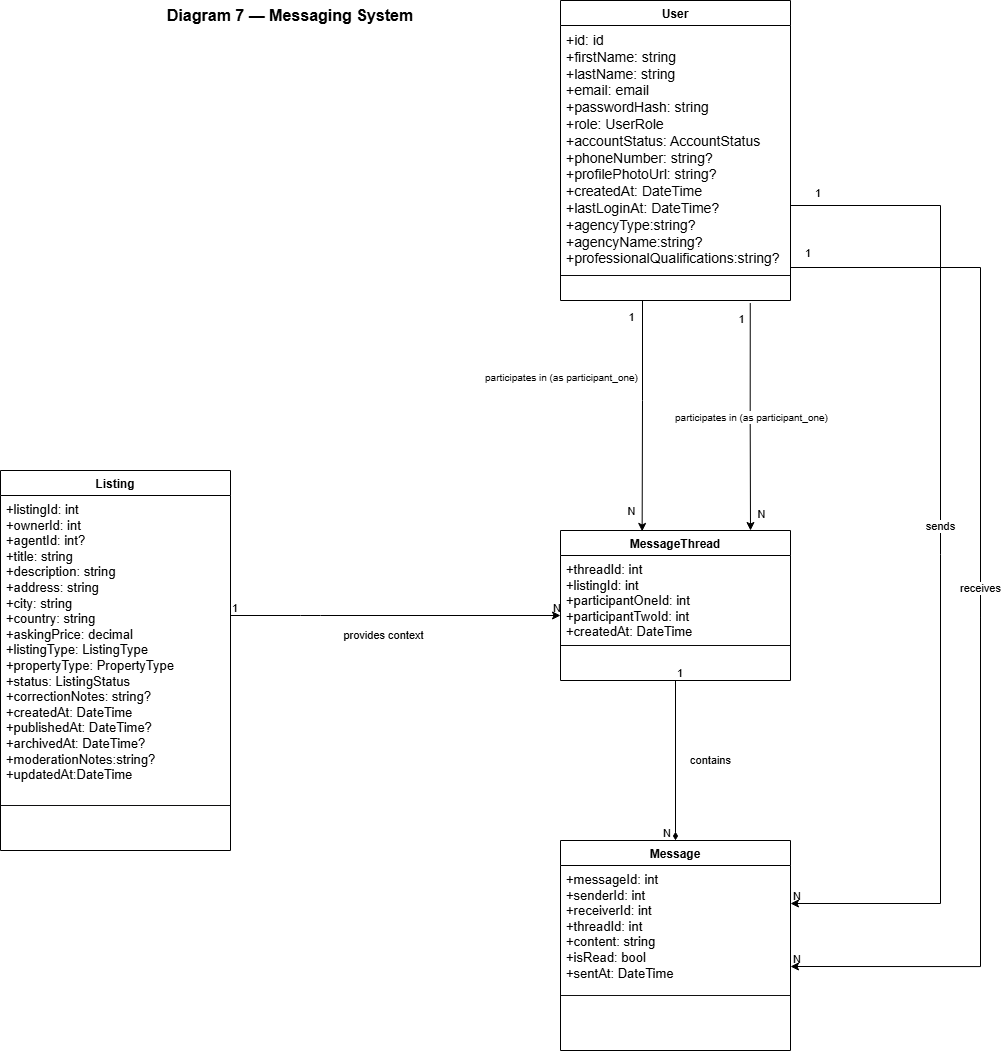

The diagram above was exported from draw.io. Its source (the exported page's mxGraphModel, read from the mxfile embedded in the PNG):
<mxGraphModel dx="1126" dy="865" grid="1" gridSize="10" guides="1" tooltips="1" connect="1" arrows="1" fold="1" page="1" pageScale="1" pageWidth="827" pageHeight="1169" math="0" shadow="0">
  <root>
    <mxCell id="0" />
    <mxCell id="1" parent="0" />
    <mxCell id="title" parent="1" style="text;html=1;strokeColor=none;fillColor=none;align=center;verticalAlign=middle;whiteSpace=wrap;rounded=0;fontSize=16;fontStyle=1;" value="Diagram 7 — Messaging System" vertex="1">
      <mxGeometry height="30" width="400" x="150" y="30" as="geometry" />
    </mxCell>
    <mxCell id="user" parent="1" style="swimlane;startSize=25;fontStyle=1;fontSize=12;" value="User" vertex="1">
      <mxGeometry height="300" width="230" x="620" y="30" as="geometry" />
    </mxCell>
    <mxCell id="user_attrs" parent="user" style="text;html=1;strokeColor=none;fillColor=none;align=left;verticalAlign=top;spacingLeft=4;spacingRight=4;overflow=hidden;rotatable=0;fontSize=11;" value="&lt;font style=&quot;font-size: 14px;&quot;&gt;+id: id&lt;br&gt;+firstName: string&lt;br&gt;+lastName: string&lt;br&gt;+email: email&lt;br&gt;+passwordHash: string&lt;br&gt;+role: UserRole&lt;br&gt;+accountStatus: AccountStatus&lt;br&gt;+phoneNumber: string?&lt;br&gt;+profilePhotoUrl: string?&lt;br&gt;+createdAt: DateTime&lt;br&gt;+lastLoginAt: DateTime?&lt;/font&gt;&lt;div&gt;&lt;font style=&quot;font-size: 14px;&quot;&gt;+agencyType:string?&lt;/font&gt;&lt;/div&gt;&lt;div&gt;&lt;font style=&quot;font-size: 14px;&quot;&gt;+agencyName:string?&lt;/font&gt;&lt;/div&gt;&lt;div&gt;&lt;font style=&quot;font-size: 14px;&quot;&gt;+professionalQualifications:string?&lt;/font&gt;&lt;/div&gt;" vertex="1">
      <mxGeometry height="245" width="230" y="25" as="geometry" />
    </mxCell>
    <mxCell id="user_line" parent="user" style="line;strokeColor=light-dark(#0a0a0b, #5c79a3);fillColor=none;strokeWidth=1;" value="" vertex="1">
      <mxGeometry height="10" width="230" y="270" as="geometry" />
    </mxCell>
    <mxCell id="listing" parent="1" style="swimlane;startSize=25;fontStyle=1;fontSize=12;" value="Listing" vertex="1">
      <mxGeometry height="380" width="230" x="60" y="500" as="geometry" />
    </mxCell>
    <mxCell id="listing_attrs" parent="listing" style="text;html=1;strokeColor=none;fillColor=none;align=left;verticalAlign=top;spacingLeft=4;spacingRight=4;overflow=hidden;rotatable=0;fontSize=11;" value="&lt;font style=&quot;font-size: 13px;&quot;&gt;+listingId: int&lt;br&gt;+ownerId: int&lt;br&gt;+agentId: int?&lt;br&gt;+title: string&lt;br&gt;+description: string&lt;br&gt;+address: string&lt;br&gt;+city: string&lt;br&gt;+country: string&lt;br&gt;+askingPrice: decimal&lt;br&gt;+listingType: ListingType&lt;br&gt;+propertyType: PropertyType&lt;br&gt;+status: ListingStatus&lt;br&gt;+correctionNotes: string?&lt;br&gt;+createdAt: DateTime&lt;br&gt;+publishedAt: DateTime?&lt;br&gt;+archivedAt: DateTime?&lt;/font&gt;&lt;div&gt;&lt;font style=&quot;font-size: 13px;&quot;&gt;+moderationNotes:string?&lt;/font&gt;&lt;/div&gt;&lt;div&gt;&lt;font style=&quot;font-size: 13px;&quot;&gt;+updatedAt:DateTime&lt;/font&gt;&lt;/div&gt;" vertex="1">
      <mxGeometry height="355" width="230" y="25" as="geometry" />
    </mxCell>
    <mxCell id="listing_line" parent="listing" style="line;strokeColor=light-dark(#0f0f10, #5c79a3);fillColor=none;strokeWidth=1;" value="" vertex="1">
      <mxGeometry height="10" width="230" y="330" as="geometry" />
    </mxCell>
    <mxCell id="listing_methods" parent="listing" style="text;html=1;strokeColor=none;fillColor=none;align=left;verticalAlign=top;spacingLeft=4;spacingRight=4;overflow=hidden;rotatable=0;fontSize=11;" value="" vertex="1">
      <mxGeometry height="15" width="230" y="375" as="geometry" />
    </mxCell>
    <mxCell id="messagethread" parent="1" style="swimlane;startSize=25;fontStyle=1;fontSize=12;" value="MessageThread" vertex="1">
      <mxGeometry height="150" width="230" x="620" y="560" as="geometry" />
    </mxCell>
    <mxCell id="messagethread_attrs" parent="messagethread" style="text;html=1;strokeColor=none;fillColor=none;align=left;verticalAlign=top;spacingLeft=4;spacingRight=4;overflow=hidden;rotatable=0;fontSize=11;" value="&lt;font style=&quot;font-size: 13px;&quot;&gt;+threadId: int&lt;br&gt;+listingId: int&lt;br&gt;+participantOneId: int&lt;br&gt;+participantTwoId: int&lt;br&gt;+createdAt: DateTime&lt;/font&gt;" vertex="1">
      <mxGeometry height="115" width="230" y="25" as="geometry" />
    </mxCell>
    <mxCell id="messagethread_line" parent="messagethread" style="line;strokeColor=light-dark(#0a0a0a, #5c79a3);fillColor=#dae8fc;strokeWidth=1;" value="" vertex="1">
      <mxGeometry height="10" width="230" y="110" as="geometry" />
    </mxCell>
    <mxCell id="messagethread_methods" parent="messagethread" style="text;html=1;align=left;verticalAlign=top;spacingLeft=4;spacingRight=4;overflow=hidden;rotatable=0;fontSize=11;" value="" vertex="1">
      <mxGeometry width="230" y="150" as="geometry" />
    </mxCell>
    <mxCell id="message" parent="1" style="swimlane;startSize=25;fontStyle=1;fontSize=12;" value="Message" vertex="1">
      <mxGeometry height="210" width="230" x="620" y="870" as="geometry" />
    </mxCell>
    <mxCell id="message_attrs" parent="message" style="text;html=1;strokeColor=none;fillColor=none;align=left;verticalAlign=top;spacingLeft=4;spacingRight=4;overflow=hidden;rotatable=0;fontSize=11;" value="&lt;font style=&quot;font-size: 13px;&quot;&gt;+messageId: int&lt;br&gt;+senderId: int&lt;br&gt;+receiverId: int&lt;br&gt;+threadId: int&lt;br&gt;+content: string&lt;br&gt;+isRead: bool&lt;br&gt;+sentAt: DateTime&lt;/font&gt;" vertex="1">
      <mxGeometry height="155" width="230" y="25" as="geometry" />
    </mxCell>
    <mxCell id="message_line" parent="message" style="line;strokeColor=light-dark(#121212, #5c79a3);fillColor=#dae8fc;strokeWidth=1;" value="" vertex="1">
      <mxGeometry height="10" width="230" y="150" as="geometry" />
    </mxCell>
    <mxCell id="message_methods" parent="message" style="text;html=1;strokeColor=none;fillColor=none;align=left;verticalAlign=top;spacingLeft=4;spacingRight=4;overflow=hidden;rotatable=0;fontSize=11;" value="" vertex="1">
      <mxGeometry height="10" width="230" y="180" as="geometry" />
    </mxCell>
    <mxCell id="rel_listing_thread" edge="1" parent="1" source="listing" style="edgeStyle=orthogonalEdgeStyle;html=1;fontSize=11;" target="messagethread" value="provides context">
      <mxGeometry relative="1" x="-0.0149" y="-10" as="geometry">
        <mxPoint x="-10" y="10" as="offset" />
        <Array as="points">
          <mxPoint x="370" y="645" />
          <mxPoint x="370" y="645" />
        </Array>
      </mxGeometry>
    </mxCell>
    <mxCell id="rel_listing_src" connectable="0" parent="rel_listing_thread" style="resizable=0;html=1;align=left;verticalAlign=bottom;fontSize=11;" value="1" vertex="1">
      <mxGeometry relative="1" x="-1" as="geometry" />
    </mxCell>
    <mxCell id="rel_listing_tgt" connectable="0" parent="rel_listing_thread" style="resizable=0;html=1;align=right;verticalAlign=bottom;fontSize=11;" value="N" vertex="1">
      <mxGeometry relative="1" x="1" as="geometry" />
    </mxCell>
    <mxCell id="rel_thread_msg" edge="1" parent="1" source="messagethread" style="edgeStyle=orthogonalEdgeStyle;html=1;fontSize=11;endArrow=diamondThin;endFill=1;" target="message" value="contains">
      <mxGeometry relative="1" y="35" as="geometry">
        <mxPoint as="offset" />
      </mxGeometry>
    </mxCell>
    <mxCell id="rel_thread_src" connectable="0" parent="rel_thread_msg" style="resizable=0;html=1;align=left;verticalAlign=bottom;fontSize=11;" value="1" vertex="1">
      <mxGeometry relative="1" x="-1" as="geometry" />
    </mxCell>
    <mxCell id="rel_thread_tgt" connectable="0" parent="rel_thread_msg" style="resizable=0;html=1;align=right;verticalAlign=bottom;fontSize=11;" value="N" vertex="1">
      <mxGeometry relative="1" x="1" as="geometry">
        <mxPoint x="-5" as="offset" />
      </mxGeometry>
    </mxCell>
    <mxCell id="rel_sends" edge="1" parent="1" source="user" style="edgeStyle=orthogonalEdgeStyle;html=1;fontSize=11;exitX=1;exitY=0.5;exitDx=0;exitDy=0;entryX=1;entryY=0.3;entryDx=0;entryDy=0;rounded=0;curved=0;" target="message" value="sends">
      <mxGeometry relative="1" as="geometry">
        <Array as="points">
          <mxPoint x="850" y="235" />
          <mxPoint x="1000" y="235" />
          <mxPoint x="1000" y="933" />
        </Array>
      </mxGeometry>
    </mxCell>
    <mxCell id="rel_sends_src" connectable="0" parent="rel_sends" style="resizable=0;html=1;align=right;verticalAlign=bottom;fontSize=11;" value="1" vertex="1">
      <mxGeometry relative="1" x="-1" as="geometry">
        <mxPoint x="30" y="50" as="offset" />
      </mxGeometry>
    </mxCell>
    <mxCell id="rel_sends_tgt" connectable="0" parent="rel_sends" style="resizable=0;html=1;align=left;verticalAlign=bottom;fontSize=11;" value="N" vertex="1">
      <mxGeometry relative="1" x="1" as="geometry" />
    </mxCell>
    <mxCell id="rel_receives" edge="1" parent="1" source="user" style="edgeStyle=orthogonalEdgeStyle;html=1;fontSize=11;exitX=1;exitY=0.7;exitDx=0;exitDy=0;entryX=1;entryY=0.6;entryDx=0;entryDy=0;rounded=0;curved=0;" target="message" value="receives">
      <mxGeometry relative="1" as="geometry">
        <Array as="points">
          <mxPoint x="1040" y="297" />
          <mxPoint x="1040" y="996" />
        </Array>
      </mxGeometry>
    </mxCell>
    <mxCell id="rel_receives_src" connectable="0" parent="rel_receives" style="resizable=0;html=1;align=right;verticalAlign=bottom;fontSize=11;" value="1" vertex="1">
      <mxGeometry relative="1" x="-1" as="geometry">
        <mxPoint x="20" y="50" as="offset" />
      </mxGeometry>
    </mxCell>
    <mxCell id="rel_receives_tgt" connectable="0" parent="rel_receives" style="resizable=0;html=1;align=left;verticalAlign=bottom;fontSize=11;" value="N" vertex="1">
      <mxGeometry relative="1" x="1" as="geometry" />
    </mxCell>
    <mxCell id="QV9POB7XNJVIWppmbvBi-1" edge="1" parent="1" style="edgeStyle=orthogonalEdgeStyle;rounded=0;orthogonalLoop=1;jettySize=auto;html=1;exitX=0.825;exitY=1.101;exitDx=0;exitDy=0;exitPerimeter=0;">
      <mxGeometry relative="1" as="geometry">
        <mxPoint x="809.75" y="332.525" as="sourcePoint" />
        <mxPoint x="810" y="560" as="targetPoint" />
      </mxGeometry>
    </mxCell>
    <mxCell id="QV9POB7XNJVIWppmbvBi-2" connectable="0" parent="QV9POB7XNJVIWppmbvBi-1" style="edgeLabel;html=1;align=center;verticalAlign=middle;resizable=0;points=[];" value="&lt;span style=&quot;font-size: 10px;&quot;&gt;participates in (as participant_one)&lt;/span&gt;" vertex="1">
      <mxGeometry relative="1" x="0.0047" as="geometry">
        <mxPoint as="offset" />
      </mxGeometry>
    </mxCell>
    <mxCell id="QV9POB7XNJVIWppmbvBi-3" connectable="0" parent="QV9POB7XNJVIWppmbvBi-1" style="edgeLabel;html=1;align=center;verticalAlign=middle;resizable=0;points=[];" value="N" vertex="1">
      <mxGeometry relative="1" x="0.7224" y="-1" as="geometry">
        <mxPoint x="11" y="14" as="offset" />
      </mxGeometry>
    </mxCell>
    <mxCell id="QV9POB7XNJVIWppmbvBi-10" connectable="0" parent="QV9POB7XNJVIWppmbvBi-1" style="edgeLabel;html=1;align=center;verticalAlign=middle;resizable=0;points=[];" value="1" vertex="1">
      <mxGeometry relative="1" x="-0.8071" as="geometry">
        <mxPoint x="-10" y="-6" as="offset" />
      </mxGeometry>
    </mxCell>
    <mxCell id="QV9POB7XNJVIWppmbvBi-6" edge="1" parent="1" style="edgeStyle=orthogonalEdgeStyle;rounded=0;orthogonalLoop=1;jettySize=auto;html=1;entryX=0.355;entryY=0.006;entryDx=0;entryDy=0;entryPerimeter=0;" target="messagethread">
      <mxGeometry relative="1" as="geometry">
        <Array as="points">
          <mxPoint x="702" y="430" />
          <mxPoint x="702" y="430" />
        </Array>
        <mxPoint x="702" y="330" as="sourcePoint" />
      </mxGeometry>
    </mxCell>
    <mxCell id="QV9POB7XNJVIWppmbvBi-7" connectable="0" parent="QV9POB7XNJVIWppmbvBi-6" style="edgeLabel;html=1;align=center;verticalAlign=middle;resizable=0;points=[];" value="&lt;span style=&quot;font-size: 10px;&quot;&gt;participates in (as participant_one)&lt;/span&gt;" vertex="1">
      <mxGeometry relative="1" x="-0.1649" y="-3" as="geometry">
        <mxPoint x="-79" y="-21" as="offset" />
      </mxGeometry>
    </mxCell>
    <mxCell id="QV9POB7XNJVIWppmbvBi-8" connectable="0" parent="QV9POB7XNJVIWppmbvBi-6" style="edgeLabel;html=1;align=center;verticalAlign=middle;resizable=0;points=[];" value="N" vertex="1">
      <mxGeometry relative="1" x="0.6536" y="-1" as="geometry">
        <mxPoint x="-11" y="19" as="offset" />
      </mxGeometry>
    </mxCell>
    <mxCell id="QV9POB7XNJVIWppmbvBi-9" connectable="0" parent="QV9POB7XNJVIWppmbvBi-6" style="edgeLabel;html=1;align=center;verticalAlign=middle;resizable=0;points=[];" value="1" vertex="1">
      <mxGeometry relative="1" x="-0.8316" y="-2" as="geometry">
        <mxPoint x="-10" y="-4" as="offset" />
      </mxGeometry>
    </mxCell>
  </root>
</mxGraphModel>